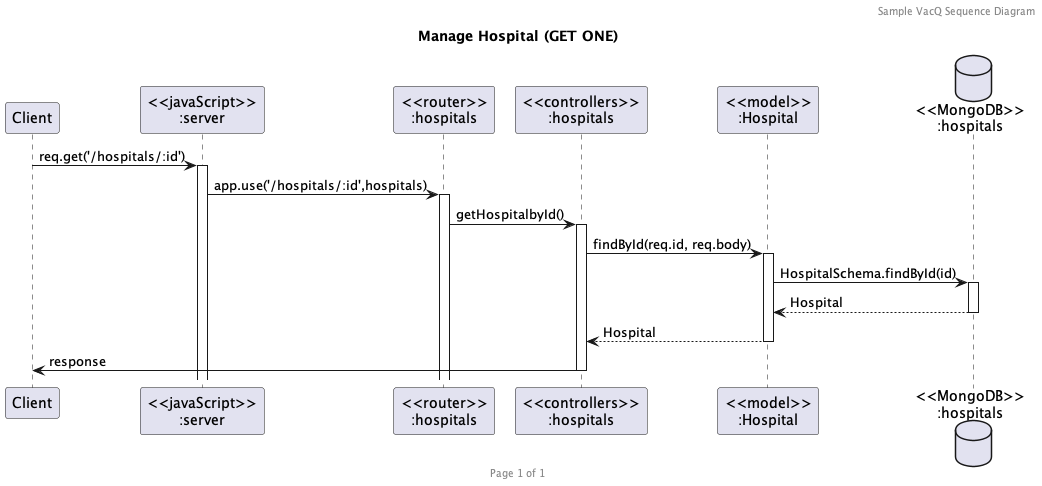

The diagram above was rendered by PlantUML. Its source (embedded in the PNG):
@startuml Manage Hospital (GET ONE)

header Sample VacQ Sequence Diagram
footer Page %page% of %lastpage%
title "Manage Hospital (GET ONE)"

participant "Client" as client
participant "<<javaScript>>\n:server" as server
participant "<<router>>\n:hospitals" as routerHospitals
participant "<<controllers>>\n:hospitals" as controllersHospitals
participant "<<model>>\n:Hospital" as modelHospital
database "<<MongoDB>>\n:hospitals" as HospitalsDatabase

client->server ++:req.get('/hospitals/:id')
server->routerHospitals ++:app.use('/hospitals/:id',hospitals)
routerHospitals -> controllersHospitals ++:getHospitalbyId()
controllersHospitals->modelHospital ++:findById(req.id, req.body)
modelHospital ->HospitalsDatabase ++: HospitalSchema.findById(id)
HospitalsDatabase --> modelHospital --: Hospital
controllersHospitals <-- modelHospital --: Hospital
controllersHospitals->client --:response

@enduml